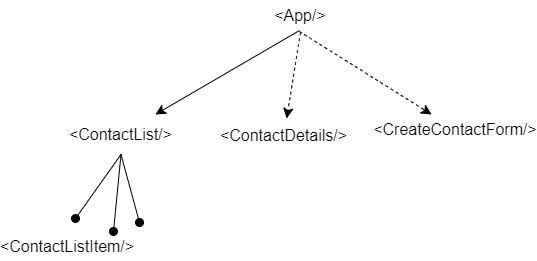

The diagram above was exported from draw.io. Its source (the exported page's mxGraphModel, read from the mxfile embedded in the PNG):
<mxGraphModel dx="1194" dy="462" grid="0" gridSize="10" guides="1" tooltips="1" connect="1" arrows="1" fold="1" page="0" pageScale="1" pageWidth="850" pageHeight="1100" math="0" shadow="0">
  <root>
    <mxCell id="0" />
    <mxCell id="1" parent="0" />
    <mxCell id="ATGoistJZfOUioo9GL5a-2" value="" style="endArrow=classic;html=1;rounded=0;fontSize=12;startSize=8;endSize=8;curved=1;dashed=1;" edge="1" parent="1" target="ATGoistJZfOUioo9GL5a-3">
      <mxGeometry width="50" height="50" relative="1" as="geometry">
        <mxPoint x="155" y="149" as="sourcePoint" />
        <mxPoint x="151" y="238" as="targetPoint" />
      </mxGeometry>
    </mxCell>
    <mxCell id="ATGoistJZfOUioo9GL5a-3" value="&amp;lt;ContactDetails/&amp;gt;" style="text;html=1;align=center;verticalAlign=middle;whiteSpace=wrap;rounded=0;fontSize=16;" vertex="1" parent="1">
      <mxGeometry x="98" y="235" width="81" height="33" as="geometry" />
    </mxCell>
    <mxCell id="ATGoistJZfOUioo9GL5a-6" value="" style="endArrow=classic;html=1;rounded=0;fontSize=12;startSize=8;endSize=8;curved=1;" edge="1" parent="1" target="ATGoistJZfOUioo9GL5a-4">
      <mxGeometry width="50" height="50" relative="1" as="geometry">
        <mxPoint x="154" y="147" as="sourcePoint" />
        <mxPoint x="2" y="231" as="targetPoint" />
      </mxGeometry>
    </mxCell>
    <mxCell id="ATGoistJZfOUioo9GL5a-4" value="&amp;lt;ContactList/&amp;gt;" style="text;html=1;align=center;verticalAlign=middle;whiteSpace=wrap;rounded=0;fontSize=16;" vertex="1" parent="1">
      <mxGeometry x="-100" y="231" width="151" height="40" as="geometry" />
    </mxCell>
    <mxCell id="ATGoistJZfOUioo9GL5a-10" value="" style="endArrow=classic;html=1;rounded=0;fontSize=12;startSize=8;endSize=8;curved=1;dashed=1;" edge="1" parent="1" target="ATGoistJZfOUioo9GL5a-9">
      <mxGeometry width="50" height="50" relative="1" as="geometry">
        <mxPoint x="154" y="148" as="sourcePoint" />
        <mxPoint x="279" y="231" as="targetPoint" />
      </mxGeometry>
    </mxCell>
    <mxCell id="ATGoistJZfOUioo9GL5a-9" value="&amp;lt;CreateContactForm/&amp;gt;" style="text;html=1;align=center;verticalAlign=middle;whiteSpace=wrap;rounded=0;fontSize=16;" vertex="1" parent="1">
      <mxGeometry x="280" y="231" width="60" height="30" as="geometry" />
    </mxCell>
    <mxCell id="ATGoistJZfOUioo9GL5a-11" value="&amp;lt;App/&amp;gt;" style="text;html=1;align=center;verticalAlign=middle;whiteSpace=wrap;rounded=0;fontSize=16;" vertex="1" parent="1">
      <mxGeometry x="125" y="117" width="60" height="30" as="geometry" />
    </mxCell>
    <mxCell id="ATGoistJZfOUioo9GL5a-14" value="" style="endArrow=none;html=1;rounded=0;fontSize=12;startSize=8;endSize=8;curved=1;entryX=0.5;entryY=1;entryDx=0;entryDy=0;startArrow=oval;startFill=1;" edge="1" parent="1" target="ATGoistJZfOUioo9GL5a-4">
      <mxGeometry width="50" height="50" relative="1" as="geometry">
        <mxPoint x="-70" y="335" as="sourcePoint" />
        <mxPoint x="100" y="247" as="targetPoint" />
      </mxGeometry>
    </mxCell>
    <mxCell id="ATGoistJZfOUioo9GL5a-15" value="" style="endArrow=none;html=1;rounded=0;fontSize=12;startSize=8;endSize=8;curved=1;entryX=0.5;entryY=1;entryDx=0;entryDy=0;startArrow=oval;startFill=1;" edge="1" parent="1" target="ATGoistJZfOUioo9GL5a-4">
      <mxGeometry width="50" height="50" relative="1" as="geometry">
        <mxPoint x="-32" y="348" as="sourcePoint" />
        <mxPoint x="-14" y="281" as="targetPoint" />
      </mxGeometry>
    </mxCell>
    <mxCell id="ATGoistJZfOUioo9GL5a-16" value="" style="endArrow=none;html=1;rounded=0;fontSize=12;startSize=8;endSize=8;curved=1;entryX=0.5;entryY=1;entryDx=0;entryDy=0;startArrow=oval;startFill=1;" edge="1" parent="1" target="ATGoistJZfOUioo9GL5a-4">
      <mxGeometry width="50" height="50" relative="1" as="geometry">
        <mxPoint x="-6" y="339" as="sourcePoint" />
        <mxPoint x="-4" y="291" as="targetPoint" />
      </mxGeometry>
    </mxCell>
    <mxCell id="ATGoistJZfOUioo9GL5a-17" value="&amp;lt;ContactListItem/&amp;gt;" style="text;html=1;align=center;verticalAlign=middle;whiteSpace=wrap;rounded=0;fontSize=16;" vertex="1" parent="1">
      <mxGeometry x="-108" y="348" width="60" height="30" as="geometry" />
    </mxCell>
  </root>
</mxGraphModel>